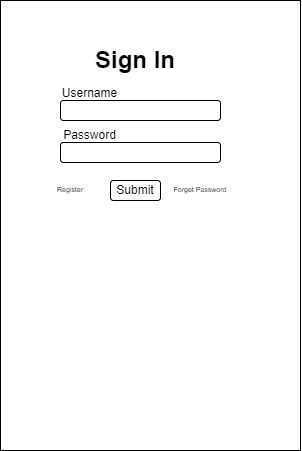

The diagram above was exported from draw.io. Its source (the exported page's mxGraphModel, read from the mxfile embedded in the PNG):
<mxGraphModel dx="683" dy="397" grid="1" gridSize="10" guides="1" tooltips="1" connect="1" arrows="1" fold="1" page="1" pageScale="1" pageWidth="850" pageHeight="1100" math="0" shadow="0">
  <root>
    <mxCell id="0" />
    <mxCell id="1" parent="0" />
    <mxCell id="237UhsGsKYZNmUwhKZX9-1" value="" style="rounded=0;whiteSpace=wrap;html=1;" vertex="1" parent="1">
      <mxGeometry x="180" y="240" width="300" height="450" as="geometry" />
    </mxCell>
    <mxCell id="237UhsGsKYZNmUwhKZX9-2" value="Username" style="text;html=1;strokeColor=none;fillColor=none;align=center;verticalAlign=middle;whiteSpace=wrap;rounded=0;" vertex="1" parent="1">
      <mxGeometry x="230" y="318" width="79" height="30" as="geometry" />
    </mxCell>
    <mxCell id="GVBbwM-a82lxr_AwWvvH-1" value="&lt;h1&gt;Sign In&lt;/h1&gt;" style="text;html=1;strokeColor=none;fillColor=none;spacing=5;spacingTop=-20;whiteSpace=wrap;overflow=hidden;rounded=0;" vertex="1" parent="1">
      <mxGeometry x="270" y="280" width="90" height="40" as="geometry" />
    </mxCell>
    <mxCell id="GVBbwM-a82lxr_AwWvvH-2" value="" style="rounded=1;whiteSpace=wrap;html=1;" vertex="1" parent="1">
      <mxGeometry x="240" y="340" width="160" height="20" as="geometry" />
    </mxCell>
    <mxCell id="GVBbwM-a82lxr_AwWvvH-3" value="Password" style="text;html=1;strokeColor=none;fillColor=none;align=center;verticalAlign=middle;whiteSpace=wrap;rounded=0;" vertex="1" parent="1">
      <mxGeometry x="230" y="360" width="79" height="30" as="geometry" />
    </mxCell>
    <mxCell id="GVBbwM-a82lxr_AwWvvH-4" value="" style="rounded=1;whiteSpace=wrap;html=1;" vertex="1" parent="1">
      <mxGeometry x="240" y="382" width="160" height="20" as="geometry" />
    </mxCell>
    <mxCell id="GVBbwM-a82lxr_AwWvvH-5" value="Submit" style="rounded=1;whiteSpace=wrap;html=1;" vertex="1" parent="1">
      <mxGeometry x="290" y="420" width="50" height="20" as="geometry" />
    </mxCell>
    <mxCell id="GVBbwM-a82lxr_AwWvvH-6" value="Forget Password" style="text;html=1;strokeColor=none;fillColor=none;align=center;verticalAlign=middle;whiteSpace=wrap;rounded=0;fontSize=7;" vertex="1" parent="1">
      <mxGeometry x="350" y="425" width="60" height="10" as="geometry" />
    </mxCell>
    <mxCell id="GVBbwM-a82lxr_AwWvvH-7" value="Register" style="text;html=1;strokeColor=none;fillColor=none;align=center;verticalAlign=middle;whiteSpace=wrap;rounded=0;fontSize=7;" vertex="1" parent="1">
      <mxGeometry x="220" y="425" width="60" height="10" as="geometry" />
    </mxCell>
  </root>
</mxGraphModel>